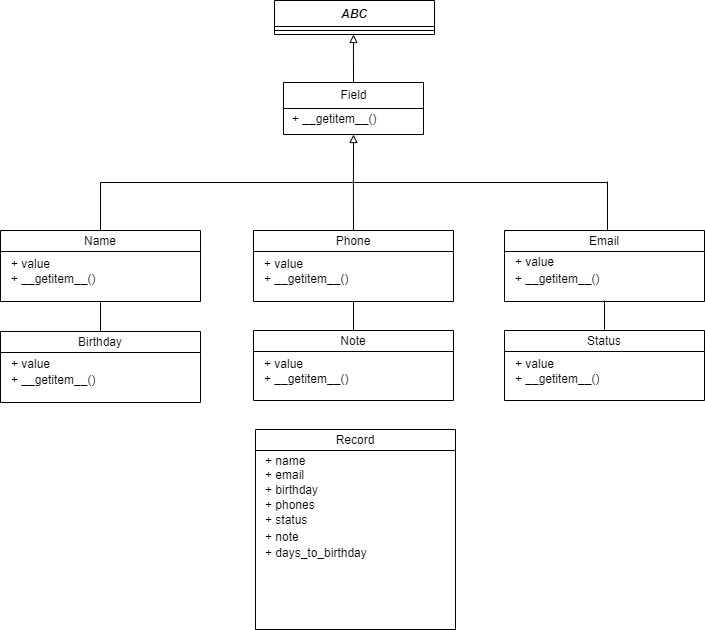

The diagram above was exported from draw.io. Its source (the exported page's mxGraphModel, read from the mxfile embedded in the PNG):
<mxGraphModel dx="1208" dy="558" grid="1" gridSize="10" guides="1" tooltips="1" connect="1" arrows="1" fold="1" page="1" pageScale="1" pageWidth="827" pageHeight="1169" background="#ffffff" math="0" shadow="0">
  <root>
    <mxCell id="0" />
    <mxCell id="1" parent="0" />
    <mxCell id="DKU1mf4nbrhDygXssJT6-47" value="Field" style="swimlane;fontStyle=0;childLayout=stackLayout;horizontal=1;startSize=26;fillColor=none;horizontalStack=0;resizeParent=1;resizeParentMax=0;resizeLast=0;collapsible=1;marginBottom=0;html=1;" vertex="1" parent="1">
      <mxGeometry x="343" y="82" width="140" height="52" as="geometry" />
    </mxCell>
    <mxCell id="DKU1mf4nbrhDygXssJT6-90" style="edgeStyle=orthogonalEdgeStyle;rounded=0;orthogonalLoop=1;jettySize=auto;html=1;exitX=0.5;exitY=0;exitDx=0;exitDy=0;entryX=0.5;entryY=1;entryDx=0;entryDy=0;endArrow=block;endFill=0;" edge="1" parent="1" source="DKU1mf4nbrhDygXssJT6-51" target="DKU1mf4nbrhDygXssJT6-47">
      <mxGeometry relative="1" as="geometry" />
    </mxCell>
    <mxCell id="DKU1mf4nbrhDygXssJT6-51" value="Name" style="swimlane;whiteSpace=wrap;html=1;startSize=21;fontStyle=0" vertex="1" parent="1">
      <mxGeometry x="60" y="230" width="200" height="71" as="geometry" />
    </mxCell>
    <mxCell id="DKU1mf4nbrhDygXssJT6-52" value="+ value" style="text;html=1;align=left;verticalAlign=middle;whiteSpace=wrap;rounded=0;flipV=1;" vertex="1" parent="DKU1mf4nbrhDygXssJT6-51">
      <mxGeometry x="9" y="18.5" width="60" height="30" as="geometry" />
    </mxCell>
    <mxCell id="DKU1mf4nbrhDygXssJT6-53" value="+ __getitem__()" style="text;html=1;align=left;verticalAlign=middle;whiteSpace=wrap;rounded=0;flipV=1;" vertex="1" parent="DKU1mf4nbrhDygXssJT6-51">
      <mxGeometry x="9" y="34" width="91" height="30" as="geometry" />
    </mxCell>
    <mxCell id="DKU1mf4nbrhDygXssJT6-111" style="edgeStyle=orthogonalEdgeStyle;rounded=0;orthogonalLoop=1;jettySize=auto;html=1;exitX=0.5;exitY=0;exitDx=0;exitDy=0;endArrow=none;endFill=0;" edge="1" parent="1" source="DKU1mf4nbrhDygXssJT6-57">
      <mxGeometry relative="1" as="geometry">
        <mxPoint x="412.92" y="180" as="targetPoint" />
        <mxPoint x="412.5799999999998" y="226" as="sourcePoint" />
      </mxGeometry>
    </mxCell>
    <mxCell id="DKU1mf4nbrhDygXssJT6-57" value="Phone" style="swimlane;whiteSpace=wrap;html=1;startSize=21;fontStyle=0" vertex="1" parent="1">
      <mxGeometry x="313" y="230" width="200" height="71" as="geometry" />
    </mxCell>
    <mxCell id="DKU1mf4nbrhDygXssJT6-58" value="+ value" style="text;html=1;align=left;verticalAlign=middle;whiteSpace=wrap;rounded=0;flipV=1;" vertex="1" parent="DKU1mf4nbrhDygXssJT6-57">
      <mxGeometry x="9" y="18.5" width="60" height="30" as="geometry" />
    </mxCell>
    <mxCell id="DKU1mf4nbrhDygXssJT6-59" value="+ __getitem__()" style="text;html=1;align=left;verticalAlign=middle;whiteSpace=wrap;rounded=0;flipV=1;" vertex="1" parent="DKU1mf4nbrhDygXssJT6-57">
      <mxGeometry x="9" y="34" width="101" height="30" as="geometry" />
    </mxCell>
    <mxCell id="DKU1mf4nbrhDygXssJT6-115" value="+ __getitem__()" style="text;html=1;align=left;verticalAlign=middle;whiteSpace=wrap;rounded=0;flipV=1;" vertex="1" parent="DKU1mf4nbrhDygXssJT6-57">
      <mxGeometry x="37" y="-126" width="93" height="30" as="geometry" />
    </mxCell>
    <mxCell id="DKU1mf4nbrhDygXssJT6-105" style="edgeStyle=orthogonalEdgeStyle;rounded=0;orthogonalLoop=1;jettySize=auto;html=1;exitX=0.5;exitY=0;exitDx=0;exitDy=0;entryX=0.5;entryY=1;entryDx=0;entryDy=0;startArrow=none;startFill=0;endArrow=none;endFill=0;" edge="1" parent="1" source="DKU1mf4nbrhDygXssJT6-60" target="DKU1mf4nbrhDygXssJT6-51">
      <mxGeometry relative="1" as="geometry" />
    </mxCell>
    <mxCell id="DKU1mf4nbrhDygXssJT6-60" value="Birthday" style="swimlane;whiteSpace=wrap;html=1;startSize=21;fontStyle=0" vertex="1" parent="1">
      <mxGeometry x="60" y="331" width="200" height="71" as="geometry" />
    </mxCell>
    <mxCell id="DKU1mf4nbrhDygXssJT6-61" value="+ value" style="text;html=1;align=left;verticalAlign=middle;whiteSpace=wrap;rounded=0;flipV=1;" vertex="1" parent="DKU1mf4nbrhDygXssJT6-60">
      <mxGeometry x="9" y="17.5" width="60" height="30" as="geometry" />
    </mxCell>
    <mxCell id="DKU1mf4nbrhDygXssJT6-62" value="+ __getitem__()" style="text;html=1;align=left;verticalAlign=middle;whiteSpace=wrap;rounded=0;flipV=1;" vertex="1" parent="DKU1mf4nbrhDygXssJT6-60">
      <mxGeometry x="9" y="34" width="91" height="30" as="geometry" />
    </mxCell>
    <mxCell id="DKU1mf4nbrhDygXssJT6-113" style="edgeStyle=orthogonalEdgeStyle;rounded=0;orthogonalLoop=1;jettySize=auto;html=1;exitX=0.5;exitY=0;exitDx=0;exitDy=0;endArrow=none;endFill=0;" edge="1" parent="1">
      <mxGeometry relative="1" as="geometry">
        <mxPoint x="413" y="182" as="targetPoint" />
        <mxPoint x="667" y="182" as="sourcePoint" />
      </mxGeometry>
    </mxCell>
    <mxCell id="DKU1mf4nbrhDygXssJT6-114" style="edgeStyle=orthogonalEdgeStyle;rounded=0;orthogonalLoop=1;jettySize=auto;html=1;exitX=0.5;exitY=0;exitDx=0;exitDy=0;endArrow=none;endFill=0;" edge="1" parent="1">
      <mxGeometry relative="1" as="geometry">
        <mxPoint x="667" y="181" as="targetPoint" />
        <mxPoint x="667" y="231" as="sourcePoint" />
      </mxGeometry>
    </mxCell>
    <mxCell id="DKU1mf4nbrhDygXssJT6-63" value="Email" style="swimlane;whiteSpace=wrap;html=1;startSize=21;fontStyle=0" vertex="1" parent="1">
      <mxGeometry x="564" y="230" width="200" height="71" as="geometry" />
    </mxCell>
    <mxCell id="DKU1mf4nbrhDygXssJT6-64" value="+ value" style="text;html=1;align=left;verticalAlign=middle;whiteSpace=wrap;rounded=0;flipV=1;" vertex="1" parent="DKU1mf4nbrhDygXssJT6-63">
      <mxGeometry x="9" y="17.5" width="60" height="30" as="geometry" />
    </mxCell>
    <mxCell id="DKU1mf4nbrhDygXssJT6-65" value="+ __getitem__()" style="text;html=1;align=left;verticalAlign=middle;whiteSpace=wrap;rounded=0;flipV=1;" vertex="1" parent="DKU1mf4nbrhDygXssJT6-63">
      <mxGeometry x="9" y="34" width="101" height="30" as="geometry" />
    </mxCell>
    <mxCell id="DKU1mf4nbrhDygXssJT6-107" style="edgeStyle=orthogonalEdgeStyle;rounded=0;orthogonalLoop=1;jettySize=auto;html=1;exitX=0.5;exitY=0;exitDx=0;exitDy=0;endArrow=none;endFill=0;" edge="1" parent="1">
      <mxGeometry relative="1" as="geometry">
        <mxPoint x="658" y="330" as="sourcePoint" />
        <mxPoint x="664" y="300" as="targetPoint" />
        <Array as="points">
          <mxPoint x="664" y="330" />
          <mxPoint x="664" y="303" />
        </Array>
      </mxGeometry>
    </mxCell>
    <mxCell id="DKU1mf4nbrhDygXssJT6-66" value="Status" style="swimlane;whiteSpace=wrap;html=1;startSize=21;fontStyle=0" vertex="1" parent="1">
      <mxGeometry x="564" y="330" width="200" height="70" as="geometry" />
    </mxCell>
    <mxCell id="DKU1mf4nbrhDygXssJT6-67" value="+ value" style="text;html=1;align=left;verticalAlign=middle;whiteSpace=wrap;rounded=0;flipV=1;" vertex="1" parent="DKU1mf4nbrhDygXssJT6-66">
      <mxGeometry x="9" y="18.5" width="60" height="30" as="geometry" />
    </mxCell>
    <mxCell id="DKU1mf4nbrhDygXssJT6-68" value="+ __getitem__()" style="text;html=1;align=left;verticalAlign=middle;whiteSpace=wrap;rounded=0;flipV=1;" vertex="1" parent="DKU1mf4nbrhDygXssJT6-66">
      <mxGeometry x="9" y="34" width="91" height="30" as="geometry" />
    </mxCell>
    <mxCell id="DKU1mf4nbrhDygXssJT6-106" style="edgeStyle=orthogonalEdgeStyle;rounded=0;orthogonalLoop=1;jettySize=auto;html=1;exitX=0.5;exitY=0;exitDx=0;exitDy=0;entryX=0.5;entryY=1;entryDx=0;entryDy=0;endArrow=none;endFill=0;" edge="1" parent="1" source="DKU1mf4nbrhDygXssJT6-69" target="DKU1mf4nbrhDygXssJT6-57">
      <mxGeometry relative="1" as="geometry" />
    </mxCell>
    <mxCell id="DKU1mf4nbrhDygXssJT6-69" value="Note" style="swimlane;whiteSpace=wrap;html=1;startSize=21;fontStyle=0" vertex="1" parent="1">
      <mxGeometry x="313" y="330" width="200" height="70" as="geometry" />
    </mxCell>
    <mxCell id="DKU1mf4nbrhDygXssJT6-70" value="+ value" style="text;html=1;align=left;verticalAlign=middle;whiteSpace=wrap;rounded=0;flipV=1;" vertex="1" parent="DKU1mf4nbrhDygXssJT6-69">
      <mxGeometry x="9" y="18.5" width="60" height="30" as="geometry" />
    </mxCell>
    <mxCell id="DKU1mf4nbrhDygXssJT6-71" value="+ __getitem__()" style="text;html=1;align=left;verticalAlign=middle;whiteSpace=wrap;rounded=0;flipV=1;" vertex="1" parent="DKU1mf4nbrhDygXssJT6-69">
      <mxGeometry x="9" y="34" width="101" height="30" as="geometry" />
    </mxCell>
    <mxCell id="DKU1mf4nbrhDygXssJT6-73" value="" style="group" vertex="1" connectable="0" parent="1">
      <mxGeometry x="315" y="419" width="200" height="200" as="geometry" />
    </mxCell>
    <mxCell id="DKU1mf4nbrhDygXssJT6-39" value="Record" style="swimlane;whiteSpace=wrap;html=1;startSize=21;fontStyle=0;container=0;" vertex="1" parent="DKU1mf4nbrhDygXssJT6-73">
      <mxGeometry y="10" width="200" height="200" as="geometry" />
    </mxCell>
    <mxCell id="DKU1mf4nbrhDygXssJT6-41" value="+ phones" style="text;html=1;align=left;verticalAlign=middle;whiteSpace=wrap;rounded=0;flipV=1;container=0;" vertex="1" parent="DKU1mf4nbrhDygXssJT6-73">
      <mxGeometry x="8" y="71" width="70" height="30" as="geometry" />
    </mxCell>
    <mxCell id="DKU1mf4nbrhDygXssJT6-43" value="+ email" style="text;html=1;align=left;verticalAlign=middle;whiteSpace=wrap;rounded=0;container=0;" vertex="1" parent="DKU1mf4nbrhDygXssJT6-73">
      <mxGeometry x="8" y="41" width="60" height="30" as="geometry" />
    </mxCell>
    <mxCell id="DKU1mf4nbrhDygXssJT6-44" value="+ status" style="text;html=1;align=left;verticalAlign=middle;whiteSpace=wrap;rounded=0;flipV=1;container=0;" vertex="1" parent="DKU1mf4nbrhDygXssJT6-73">
      <mxGeometry x="8" y="86.5" width="70" height="30" as="geometry" />
    </mxCell>
    <mxCell id="DKU1mf4nbrhDygXssJT6-45" value="+ note" style="text;html=1;align=left;verticalAlign=middle;whiteSpace=wrap;rounded=0;flipV=1;container=0;" vertex="1" parent="DKU1mf4nbrhDygXssJT6-73">
      <mxGeometry x="8" y="103" width="60" height="30" as="geometry" />
    </mxCell>
    <mxCell id="DKU1mf4nbrhDygXssJT6-46" value="+ days_to_birthday" style="text;html=1;align=left;verticalAlign=middle;whiteSpace=wrap;rounded=0;flipV=1;container=0;" vertex="1" parent="DKU1mf4nbrhDygXssJT6-73">
      <mxGeometry x="8" y="120" width="112" height="27" as="geometry" />
    </mxCell>
    <mxCell id="DKU1mf4nbrhDygXssJT6-40" value="+ name" style="text;html=1;align=left;verticalAlign=middle;whiteSpace=wrap;rounded=0;flipV=1;" vertex="1" parent="DKU1mf4nbrhDygXssJT6-73">
      <mxGeometry x="8" y="27" width="60" height="30" as="geometry" />
    </mxCell>
    <mxCell id="DKU1mf4nbrhDygXssJT6-42" value="+ birthday" style="text;html=1;align=left;verticalAlign=middle;whiteSpace=wrap;rounded=0;flipV=1;" vertex="1" parent="DKU1mf4nbrhDygXssJT6-73">
      <mxGeometry x="8" y="56" width="80" height="30" as="geometry" />
    </mxCell>
    <mxCell id="DKU1mf4nbrhDygXssJT6-77" value="" style="endArrow=block;endFill=0;html=1;edgeStyle=orthogonalEdgeStyle;align=left;verticalAlign=top;rounded=0;exitX=0.5;exitY=0;exitDx=0;exitDy=0;entryX=0.5;entryY=1;entryDx=0;entryDy=0;" edge="1" parent="1" source="DKU1mf4nbrhDygXssJT6-47">
      <mxGeometry x="-1" relative="1" as="geometry">
        <mxPoint x="334" y="52" as="sourcePoint" />
        <mxPoint x="413" y="34" as="targetPoint" />
      </mxGeometry>
    </mxCell>
    <mxCell id="DKU1mf4nbrhDygXssJT6-80" value="&lt;i&gt;ABC&lt;/i&gt;" style="swimlane;fontStyle=1;align=center;verticalAlign=top;childLayout=stackLayout;horizontal=1;startSize=26;horizontalStack=0;resizeParent=1;resizeParentMax=0;resizeLast=0;collapsible=1;marginBottom=0;whiteSpace=wrap;html=1;" vertex="1" parent="1">
      <mxGeometry x="334" width="160" height="34" as="geometry" />
    </mxCell>
    <mxCell id="DKU1mf4nbrhDygXssJT6-82" value="" style="line;strokeWidth=1;fillColor=none;align=left;verticalAlign=middle;spacingTop=-1;spacingLeft=3;spacingRight=3;rotatable=0;labelPosition=right;points=[];portConstraint=eastwest;strokeColor=inherit;" vertex="1" parent="DKU1mf4nbrhDygXssJT6-80">
      <mxGeometry y="26" width="160" height="8" as="geometry" />
    </mxCell>
  </root>
</mxGraphModel>